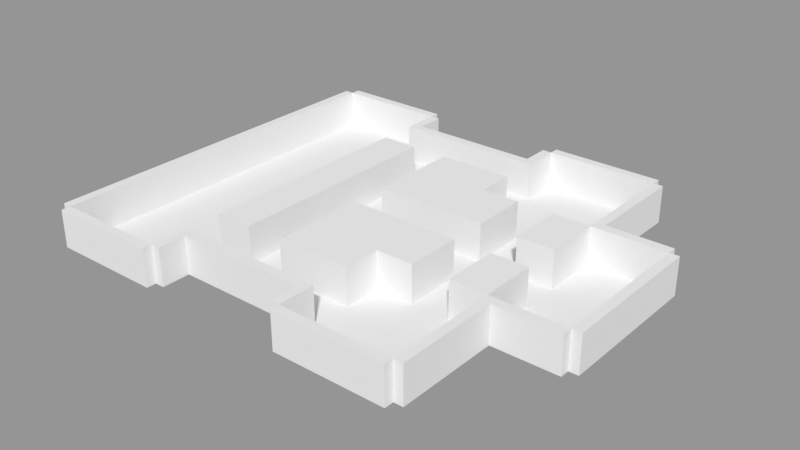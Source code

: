 # Source: arena279.blend  (saved by Blender 2.79.0; exported with 4.5.12 LTS)
import bpy
from mathutils import Matrix  # noqa: F401  (used for matrix-valued properties, if any)

bpy.ops.wm.read_factory_settings(use_empty=True)
scene = bpy.context.scene
scene.name = 'Scene'

# ---- collections
col_collection_1 = bpy.data.collections.new('Collection 1'); scene.collection.children.link(col_collection_1)

# ---- meshes
me_arena = bpy.data.meshes.new('Arena')
me_arena.from_pydata([(1.0, -1.0, 0.0), (-1.0, 1.0, 0.0), (1.0, 1.0, 0.0), (-1.0, 0.8, 0.0), (-1.0, 0.6, 0.0), (-1.0, 0.4, 0.0), (-1.0, -0.2, 0.0), (-0.8, -1.0, 0.0), (-0.6, -1.0, 0.0), (-0.4, -1.0, 0.0), (1.0, -1.05, 0.3), (0.4, -1.0, 0.0), (0.6, -1.0, 0.0), (0.8, -1.0, 0.0), (1.0, -0.8, 0.0), (1.0, -0.6, 0.0), (1.0, -1.05, 0.0), (-1.05, 1.0, 0.0), (1.0, 0.4, 0.0), (1.0, 0.6, 0.0), (1.0, 0.8, 0.0), (0.8, 1.0, 0.0), (0.6, 1.0, 0.0), (0.4, 1.0, 0.0), (0.4, -1.05, 0.3), (-0.4, -1.05, 0.3), (-0.4, -0.6, 0.3), (-0.4, 1.0, 0.0), (-0.6, 1.0, 0.0), (-0.8, 1.0, 0.0), (-0.8, -0.8, 0.0), (-0.8, -0.6, 0.0), (-0.8, -0.4, 0.0), (-0.8, -0.2, 0.0), (-0.8, 0.0, 0.0), (-0.8, 0.2, 0.0), (-0.8, 0.4, 0.0), (-0.8, 0.6, 0.0), (-0.8, 0.8, 0.0), (-0.6, -0.8, 0.0), (-0.6, -0.6, 0.0), (-0.6, -0.4, 0.0), (-0.6, -0.2, 0.0), (-0.6, 0.0, 0.0), (-0.6, 0.2, 0.0), (-0.6, 0.4, 0.0), (-0.6, 0.6, 0.0), (-0.6, 0.8, 0.0), (-0.4, -0.6, 0.0), (-0.4, -0.4, 0.0), (-0.4, -0.2, 0.0), (-0.4, 0.0, 0.0), (-0.4, 0.2, 0.0), (-0.4, 0.4, 0.0), (-0.4, 0.6, 0.0), (-0.4, 0.8, 0.0), (-0.2, -0.6, 0.0), (1.4, -0.45, 0.0), (1.0, -0.4, 0.3), (-0.2, 0.6, 0.0), (-1.0, -1.05, 0.3), (0.0, -0.6, 0.0), (-1.0, 1.05, 0.3), (-0.4, 1.05, 0.3), (0.0, 0.6, 0.0), (0.4, 0.6, 0.3), (0.4, 0.4, 0.3), (0.4, 1.05, 0.3), (1.0, 1.05, 0.3), (0.4, -0.8, 0.0), (0.4, -0.6, 0.0), (0.4, -0.4, 0.0), (0.4, -0.6, 0.3), (0.4, 0.4, 0.0), (0.4, 0.6, 0.0), (0.4, 0.8, 0.0), (0.6, -0.8, 0.0), (0.6, -0.6, 0.0), (0.6, -0.4, 0.0), (1.05, 1.0, 0.0), (0.6, 0.4, 0.0), (0.6, 0.6, 0.0), (0.6, 0.8, 0.0), (0.8, -0.8, 0.0), (0.8, -0.6, 0.0), (0.8, -0.4, 0.0), (1.45, 0.4, 0.3), (0.8, 0.4, 0.0), (0.8, 0.6, 0.0), (0.8, 0.8, 0.0), (-1.0, -1.0, 0.3), (1.0, -1.0, 0.3), (-1.0, 1.0, 0.3), (1.0, 1.0, 0.3), (0.4, -1.0, 0.3), (0.0, -0.6, 0.3), (1.0, 0.4, 0.3), (0.4, 1.0, 0.3), (-0.4, 1.0, 0.3), (-0.4, 0.8, 0.3), (0.4, 0.8, 0.3), (-0.4, 0.6, 0.3), (-0.2, -0.6, 0.3), (1.0, -0.4, 0.0), (-0.4, -1.0, 0.3), (-0.4, -0.8, 0.0), (-0.2, 0.6, 0.3), (1.0, -0.1, 0.0), (1.0, 0.1, 0.0), (0.8, -0.1, 0.0), (0.8, 0.1, 0.0), (1.45, -0.4, 0.0), (1.05, -1.0, 0.3), (0.0, -0.1, 0.0), (0.0, 0.1, 0.0), (-0.4, 1.05, 0.0), (0.4, 1.05, 0.0), (0.6, -0.1, 0.0), (0.6, 0.1, 0.0), (1.45, -0.4, 0.3), (0.4, -0.4, 0.3), (0.0, 0.1, 0.3), (0.0, 0.6, 0.3), (1.0, 0.1, 0.3), (1.05, 0.45, 0.0), (1.0, 1.05, 0.0), (-1.0, 1.05, 0.0), (-1.05, -1.0, 0.3), (0.6, -0.4, 0.3), (1.05, -1.0, 0.0), (0.6, 0.1, 0.3), (0.6, 0.4, 0.3), (0.8, -0.4, 0.3), (1.45, 0.4, 0.0), (0.8, 0.4, 0.3), (-1.0, -1.05, 0.0), (0.4, -1.05, 0.0), (1.0, -0.1, 0.3), (0.8, -0.1, 0.3), (0.8, 0.1, 0.3), (1.05, 1.0, 0.3), (0.0, -0.1, 0.3), (0.6, -0.1, 0.3), (-1.05, -1.0, 0.0), (-1.05, 1.0, 0.3), (1.4, -0.4, 0.0), (-0.4, -1.05, 0.0), (1.4, 0.4, 0.0), (1.4, -0.4, 0.3), (1.4, 0.4, 0.3), (-1.0, -0.8, 0.0), (-1.0, -1.0, 0.0), (-1.0, 0.2, 0.0), (-1.0, 0.0, 0.0), (-1.0, -0.4, 0.0), (-1.0, -0.6, 0.0), (1.4, -0.45, 0.3), (1.4, 0.45, 0.0), (1.4, 0.45, 0.3), (0.35, 1.0, 0.0), (-0.35, 0.85, 0.0), (0.35, 1.0, 0.3), (-0.35, 1.0, 0.0), (-0.35, 0.85, 0.3), (-0.35, 1.0, 0.3), (-0.35, -1.0, 0.0), (-0.35, -1.0, 0.3), (0.35, -1.0, 0.0), (0.35, -1.0, 0.3), (1.05, 0.45, 0.3), (1.05, -0.45, 0.3), (1.05, -0.45, 0.0), (0.35, 0.85, 0.0), (0.35, 0.85, 0.3), (-0.35, -0.85, 0.3), (-0.35, -0.85, 0.0), (-0.35, -0.85, 0.0), (0.35, -0.85, 0.3), (0.35, -0.85, 0.0), (-0.4, -0.8, 0.3), (0.4, -0.8, 0.3)], [(175, 176)], [(89, 20, 2, 21), (3, 38, 29, 1), (38, 47, 28, 29), (47, 55, 27, 28), (59, 54, 101, 106), (75, 82, 22, 23), (82, 89, 21, 22), (151, 7, 30, 150), (150, 30, 31, 155), (155, 31, 32, 154), (154, 32, 33, 6), (6, 33, 34, 153), (153, 34, 35, 152), (152, 35, 36, 5), (5, 36, 37, 4), (4, 37, 38, 3), (7, 8, 39, 30), (30, 39, 40, 31), (31, 40, 41, 32), (32, 41, 42, 33), (33, 42, 43, 34), (34, 43, 44, 35), (35, 44, 45, 36), (36, 45, 46, 37), (37, 46, 47, 38), (8, 9, 105, 39), (39, 105, 48, 40), (40, 48, 49, 41), (41, 49, 50, 42), (42, 50, 51, 43), (43, 51, 52, 44), (44, 52, 53, 45), (45, 53, 54, 46), (46, 54, 55, 47), (71, 78, 128, 120), (109, 85, 132, 138), (56, 59, 106, 102), (110, 139, 134, 87), (118, 80, 131, 130), (114, 121, 122, 64), (11, 12, 76, 69), (69, 76, 77, 70), (70, 77, 78, 71), (18, 87, 134, 96), (73, 80, 81, 74), (74, 81, 82, 75), (12, 13, 83, 76), (76, 83, 84, 77), (77, 84, 85, 78), (80, 87, 88, 81), (81, 88, 89, 82), (13, 0, 14, 83), (83, 14, 15, 84), (84, 15, 103, 85), (95, 72, 120, 128, 142, 141), (132, 58, 137, 138), (123, 96, 134, 139), (87, 18, 19, 88), (88, 19, 20, 89), (118, 130, 121, 114), (108, 18, 96, 123), (161, 173, 172, 159), (53, 52, 51, 50, 49, 48, 26, 101, 54), (103, 107, 137, 58), (48, 56, 102, 26), (106, 101, 26, 102), (78, 117, 142, 128), (121, 130, 131, 66, 65, 122), (73, 74, 65, 66), (113, 141, 142, 117), (105, 69, 70, 61, 113, 117, 78, 85, 109, 107, 108, 110, 87, 80, 118, 114, 64, 74, 75, 55, 54, 59, 56, 48), (61, 95, 141, 113), (74, 64, 122, 65), (70, 71, 120, 72), (110, 108, 123, 139), (80, 73, 66, 131), (85, 103, 58, 132), (109, 138, 137, 107), (107, 103, 145, 147, 18, 108), (61, 70, 72, 95), (143, 17, 144, 127), (92, 90, 127, 144), (90, 151, 143, 127), (1, 92, 144, 17), (126, 115, 63, 62), (125, 68, 67, 116), (93, 97, 67, 68), (97, 23, 116, 67), (98, 92, 62, 63), (27, 98, 63, 115), (9, 8, 7, 151, 135, 146), (2, 93, 68, 125), (92, 1, 126, 62), (111, 119, 86, 133), (147, 145, 111, 133), (171, 170, 156, 57), (0, 91, 112, 129), (140, 79, 124, 169), (148, 149, 86, 119), (93, 2, 79, 140), (149, 147, 133, 86), (21, 2, 125, 116, 23, 22), (145, 148, 119, 111), (146, 135, 60, 25), (16, 136, 24, 10), (91, 0, 16, 10), (11, 94, 24, 136), (104, 9, 146, 25), (0, 129, 171, 57, 145, 103, 15, 14), (90, 104, 25, 60), (151, 90, 60, 135), (0, 13, 12, 11, 136, 16), (94, 91, 10, 24), (104, 9, 165, 166), (0, 103, 58, 91), (112, 91, 58, 148, 156, 170), (148, 145, 57, 156), (147, 149, 158, 157), (124, 157, 158, 169), (163, 173, 172, 160), (99, 55, 27, 98), (23, 97, 161, 159), (27, 98, 164, 162), (75, 100, 97, 23), (94, 11, 167, 168), (155, 154, 6, 153, 152, 5, 4, 3, 1, 17, 143, 151, 150), (28, 27, 115, 126, 1, 29), (93, 140, 169, 158, 149, 96), (20, 19, 18, 147, 157, 124, 79, 2), (147, 18, 96, 149), (145, 147, 149, 148), (19, 20, 2, 93, 96, 18), (93, 2, 21, 22, 23, 97), (92, 1, 3, 4, 5, 152, 153, 6, 154, 155, 150, 151, 90), (28, 29, 1, 92, 98, 27), (151, 7, 8, 9, 104, 90), (12, 13, 0, 91, 94, 11), (129, 112, 170, 171), (58, 103, 145, 148), (55, 75, 100, 99), (163, 160, 162, 164), (100, 97, 161, 173, 163, 164, 98, 99), (75, 55, 27, 162, 160, 172, 159, 23), (176, 174, 166, 165), (178, 177, 168, 167), (176, 178, 177, 174), (180, 69, 105, 179), (94, 11, 69, 180), (9, 104, 179, 105), (166, 174, 177, 168, 94, 180, 179, 104), (11, 167, 178, 176, 165, 9, 105, 69)])
me_arena.use_remesh_preserve_volume = False
me_arena.use_remesh_preserve_attributes = False
me_arena.use_mirror_vertex_groups = False
me_arena.update()

# ---- objects
ob_base = bpy.data.objects.new('Base', me_arena)

# ---- transforms, parenting, visibility, modifiers, constraints
ob_base.location = (0.0, 0.0, 0.0)
ob_base.scale = (1.5, 1.5, 1.0)
ob_base.lineart.crease_threshold = 0.0

# ---- collection membership
col_collection_1.objects.link(ob_base)

# ---- scene / render settings (as saved in the file)
scene.frame_start = 1; scene.frame_end = 250; scene.frame_set(1)
scene.render.engine = 'BLENDER_EEVEE_NEXT'
scene.render.resolution_percentage = 50
scene.render.dither_intensity = 0.0
scene.cycles.use_denoising = False
scene.cycles.samples = 128
scene.cycles.sampling_pattern = 'TABULATED_SOBOL'
scene.cycles.use_adaptive_sampling = False
scene.cycles.use_light_tree = False
scene.cycles.blur_glossy = 0.0
scene.cycles.sample_clamp_indirect = 0.0
scene.view_settings.view_transform = 'Standard'
bpy.context.view_layer.update()

# ---- added for rendering (the .blend has no active camera and no usable light): camera, sun + grey world if the file has none
cam_auto = bpy.data.cameras.new('AutoCamera')
cam_auto.lens = 50.0
cam_auto.sensor_width = 36.0
cam_auto.clip_end = 1000.0
ob_auto_camera = bpy.data.objects.new('AutoCamera', cam_auto)
scene.collection.objects.link(ob_auto_camera)
ob_auto_camera.location = (4.83973, -5.44768, 3.78179)
ob_auto_camera.rotation_euler = (1.09748, -7.21219e-08, 0.694738)
scene.camera = ob_auto_camera
light_auto_sun = bpy.data.lights.new('AutoSun', 'SUN')
light_auto_sun.energy = 3.0
light_auto_sun.angle = 0.0523599
ob_auto_sun = bpy.data.objects.new('AutoSun', light_auto_sun)
scene.collection.objects.link(ob_auto_sun)
ob_auto_sun.rotation_euler = (0.872665, 0.174533, 0.523599)
if scene.world is None:
    world_auto = bpy.data.worlds.new('AutoWorld')
    world_auto.color = (0.3, 0.3, 0.3)
    scene.world = world_auto
bpy.context.view_layer.update()
